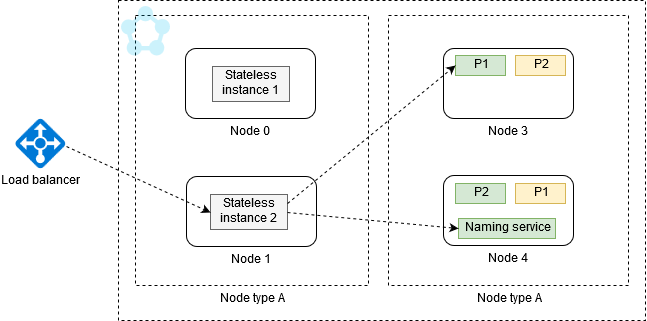

The diagram above was exported from draw.io. Its source (the exported page's mxGraphModel, read from the mxfile embedded in the PNG):
<mxGraphModel dx="1430" dy="742" grid="1" gridSize="10" guides="1" tooltips="1" connect="1" arrows="1" fold="1" page="1" pageScale="1" pageWidth="826" pageHeight="1169" background="#ffffff" math="0" shadow="0">
  <root>
    <mxCell id="0" />
    <mxCell id="1" parent="0" />
    <mxCell id="18" value="" style="whiteSpace=wrap;html=1;dashed=1;fontSize=12;fontColor=#000000;" vertex="1" parent="1">
      <mxGeometry x="163" y="135" width="527" height="320" as="geometry" />
    </mxCell>
    <mxCell id="19" value="Node type A" style="whiteSpace=wrap;html=1;rounded=0;shadow=0;glass=0;comic=0;fillColor=none;align=center;dashed=1;labelPosition=center;verticalLabelPosition=bottom;verticalAlign=top;" vertex="1" parent="1">
      <mxGeometry x="180" y="150" width="233" height="270" as="geometry" />
    </mxCell>
    <mxCell id="3" value="" style="shadow=0;dashed=0;html=1;strokeColor=none;labelPosition=center;verticalLabelPosition=bottom;verticalAlign=top;shape=mxgraph.mscae.cloud.service_fabric;fillColor=#00BEF2;fontSize=12;fontColor=#000000;opacity=20;" parent="1" vertex="1">
      <mxGeometry x="165" y="140" width="50" height="50" as="geometry" />
    </mxCell>
    <mxCell id="20" value="Node type A" style="whiteSpace=wrap;html=1;rounded=0;shadow=0;glass=0;comic=0;fillColor=none;align=center;dashed=1;labelPosition=center;verticalLabelPosition=bottom;verticalAlign=top;" vertex="1" parent="1">
      <mxGeometry x="433" y="150" width="240" height="270" as="geometry" />
    </mxCell>
    <mxCell id="21" value="&lt;div align=&quot;center&quot;&gt;Node 0&lt;br&gt;&lt;/div&gt;" style="rounded=1;whiteSpace=wrap;html=1;shadow=0;glass=0;comic=0;fillColor=none;align=center;labelPosition=center;verticalLabelPosition=bottom;verticalAlign=top;" vertex="1" parent="1">
      <mxGeometry x="230" y="183" width="130" height="70" as="geometry" />
    </mxCell>
    <mxCell id="22" value="&lt;div align=&quot;center&quot;&gt;Node 1&lt;br&gt;&lt;/div&gt;" style="rounded=1;whiteSpace=wrap;html=1;shadow=0;glass=0;comic=0;fillColor=none;align=center;labelPosition=center;verticalLabelPosition=bottom;verticalAlign=top;" vertex="1" parent="1">
      <mxGeometry x="231" y="311" width="130" height="70" as="geometry" />
    </mxCell>
    <mxCell id="27" value="Stateless instance 1" style="whiteSpace=wrap;html=1;rounded=0;shadow=0;glass=0;comic=0;fillColor=#f5f5f5;align=center;strokeColor=#666666;" vertex="1" parent="1">
      <mxGeometry x="257" y="201" width="77" height="35" as="geometry" />
    </mxCell>
    <mxCell id="29" value="Stateless instance 2" style="whiteSpace=wrap;html=1;rounded=0;shadow=0;glass=0;comic=0;fillColor=#f5f5f5;align=center;strokeColor=#666666;" vertex="1" parent="1">
      <mxGeometry x="255" y="329" width="77" height="35" as="geometry" />
    </mxCell>
    <mxCell id="30" value="&lt;div align=&quot;center&quot;&gt;Node 3&lt;br&gt;&lt;/div&gt;" style="rounded=1;whiteSpace=wrap;html=1;shadow=0;glass=0;comic=0;fillColor=none;align=center;labelPosition=center;verticalLabelPosition=bottom;verticalAlign=top;" vertex="1" parent="1">
      <mxGeometry x="488" y="183" width="130" height="70" as="geometry" />
    </mxCell>
    <mxCell id="31" value="&lt;div align=&quot;center&quot;&gt;Node 4&lt;br&gt;&lt;/div&gt;" style="rounded=1;whiteSpace=wrap;html=1;shadow=0;glass=0;comic=0;fillColor=none;align=center;labelPosition=center;verticalLabelPosition=bottom;verticalAlign=top;" vertex="1" parent="1">
      <mxGeometry x="488" y="310" width="130" height="70" as="geometry" />
    </mxCell>
    <mxCell id="32" value="P1" style="whiteSpace=wrap;html=1;rounded=0;shadow=0;glass=0;comic=0;fillColor=#d5e8d4;align=center;strokeColor=#82b366;" vertex="1" parent="1">
      <mxGeometry x="500" y="190" width="50" height="20" as="geometry" />
    </mxCell>
    <mxCell id="33" value="P2" style="whiteSpace=wrap;html=1;rounded=0;shadow=0;glass=0;comic=0;fillColor=#d5e8d4;align=center;strokeColor=#82b366;" vertex="1" parent="1">
      <mxGeometry x="500" y="318" width="50" height="20" as="geometry" />
    </mxCell>
    <mxCell id="34" value="Naming service" style="whiteSpace=wrap;html=1;rounded=0;shadow=0;glass=0;comic=0;fillColor=#d5e8d4;align=center;strokeColor=#82b366;" vertex="1" parent="1">
      <mxGeometry x="503" y="353" width="97" height="20" as="geometry" />
    </mxCell>
    <mxCell id="35" value="P1" style="whiteSpace=wrap;html=1;rounded=0;shadow=0;glass=0;comic=0;fillColor=#fff2cc;align=center;strokeColor=#d6b656;" vertex="1" parent="1">
      <mxGeometry x="560" y="318" width="50" height="20" as="geometry" />
    </mxCell>
    <mxCell id="36" value="P2" style="whiteSpace=wrap;html=1;rounded=0;shadow=0;glass=0;comic=0;fillColor=#fff2cc;align=center;strokeColor=#d6b656;" vertex="1" parent="1">
      <mxGeometry x="560" y="190" width="50" height="20" as="geometry" />
    </mxCell>
    <mxCell id="37" style="edgeStyle=orthogonalEdgeStyle;rounded=0;html=1;exitX=1;exitY=0.5;entryX=1;entryY=0.5;startArrow=none;startFill=0;endArrow=none;endFill=0;jettySize=auto;orthogonalLoop=1;" edge="1" parent="1" source="18" target="18">
      <mxGeometry relative="1" as="geometry" />
    </mxCell>
    <mxCell id="38" value="Load balancer" style="shadow=0;dashed=0;html=1;strokeColor=none;labelPosition=center;verticalLabelPosition=bottom;verticalAlign=top;shape=mxgraph.mscae.cloud.azure_load_balancer_feature;fillColor=#0079D6;rounded=0;glass=0;comic=0;align=center;" vertex="1" parent="1">
      <mxGeometry x="60" y="253" width="50" height="50" as="geometry" />
    </mxCell>
    <mxCell id="39" value="" style="endArrow=classic;html=1;exitX=1;exitY=0.5;entryX=0;entryY=0.5;dashed=1;" edge="1" parent="1" source="29" target="34">
      <mxGeometry width="50" height="50" relative="1" as="geometry">
        <mxPoint x="410" y="100" as="sourcePoint" />
        <mxPoint x="460" y="50" as="targetPoint" />
      </mxGeometry>
    </mxCell>
    <mxCell id="40" value="" style="endArrow=classic;html=1;dashed=1;exitX=1;exitY=0.25;entryX=0;entryY=0.5;" edge="1" parent="1" source="29" target="32">
      <mxGeometry width="50" height="50" relative="1" as="geometry">
        <mxPoint x="520" y="100" as="sourcePoint" />
        <mxPoint x="570" y="50" as="targetPoint" />
      </mxGeometry>
    </mxCell>
    <mxCell id="41" value="" style="endArrow=classic;html=1;dashed=1;exitX=1.02;exitY=0.56;exitPerimeter=0;entryX=0;entryY=0.5;" edge="1" parent="1" source="38" target="29">
      <mxGeometry width="50" height="50" relative="1" as="geometry">
        <mxPoint x="40" y="100" as="sourcePoint" />
        <mxPoint x="90" y="50" as="targetPoint" />
      </mxGeometry>
    </mxCell>
  </root>
</mxGraphModel>